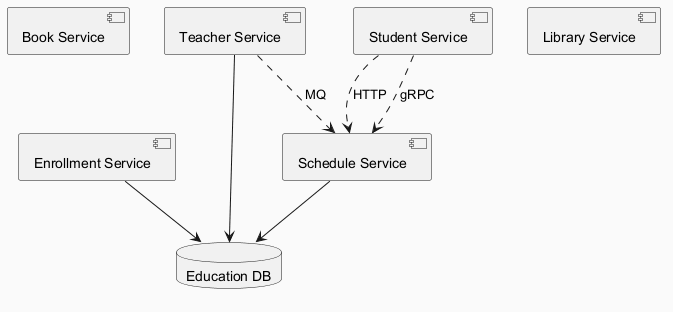

The diagram above was rendered by PlantUML. Its source (embedded in the PNG):
@startuml
skinparam backgroundColor #FAFAFA
skinparam classBackgroundColor #FFF3E0
skinparam classBorderColor #E65100
component "Book Service" as C_BookService
component "Enrollment Service" as C_EnrollmentService
component "Teacher Service" as C_TeacherService
component "Schedule Service" as C_ScheduleService
component "Library Service" as C_LibraryService
component "Student Service" as C_StudentService
database "Education DB" as DB_education
C_EnrollmentService --> DB_education
C_TeacherService --> DB_education
C_ScheduleService --> DB_education
C_TeacherService ..> C_ScheduleService : MQ
C_StudentService ..> C_ScheduleService : HTTP
C_StudentService ..> C_ScheduleService : gRPC
@enduml